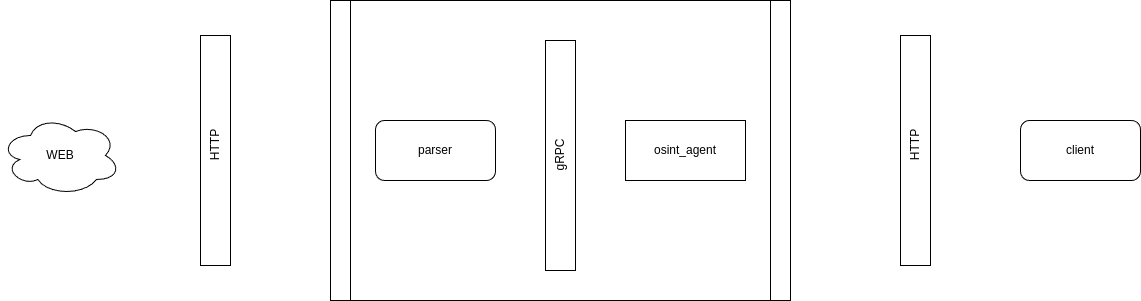

The diagram above was exported from draw.io. Its source (the exported page's mxGraphModel, read from the mxfile embedded in the PNG):
<mxGraphModel dx="1044" dy="723" grid="1" gridSize="10" guides="1" tooltips="1" connect="1" arrows="1" fold="1" page="1" pageScale="1" pageWidth="1100" pageHeight="850" math="0" shadow="0">
  <root>
    <mxCell id="0" />
    <mxCell id="1" parent="0" />
    <mxCell id="wGkDXVVACLgU1g5p0LOe-10" value="" style="shape=process;whiteSpace=wrap;html=1;backgroundOutline=1;size=0.043478260869565216;" vertex="1" parent="1">
      <mxGeometry x="370" y="240" width="460" height="300" as="geometry" />
    </mxCell>
    <mxCell id="wGkDXVVACLgU1g5p0LOe-1" value="osint_agent" style="rounded=1;whiteSpace=wrap;html=1;" vertex="1" parent="1">
      <mxGeometry x="665" y="360" width="120" height="60" as="geometry" />
    </mxCell>
    <mxCell id="wGkDXVVACLgU1g5p0LOe-3" value="parser" style="rounded=1;whiteSpace=wrap;html=1;" vertex="1" parent="1">
      <mxGeometry x="415" y="360" width="120" height="60" as="geometry" />
    </mxCell>
    <mxCell id="wGkDXVVACLgU1g5p0LOe-4" value="client" style="rounded=1;whiteSpace=wrap;html=1;" vertex="1" parent="1">
      <mxGeometry x="1060" y="360" width="120" height="60" as="geometry" />
    </mxCell>
    <mxCell id="wGkDXVVACLgU1g5p0LOe-5" value="osint_agent" style="rounded=0;whiteSpace=wrap;html=1;" vertex="1" parent="1">
      <mxGeometry x="665" y="360" width="120" height="60" as="geometry" />
    </mxCell>
    <mxCell id="wGkDXVVACLgU1g5p0LOe-6" value="" style="rounded=0;whiteSpace=wrap;html=1;" vertex="1" parent="1">
      <mxGeometry x="585" y="280" width="30" height="230" as="geometry" />
    </mxCell>
    <mxCell id="wGkDXVVACLgU1g5p0LOe-7" value="" style="rounded=0;whiteSpace=wrap;html=1;" vertex="1" parent="1">
      <mxGeometry x="940" y="275" width="30" height="230" as="geometry" />
    </mxCell>
    <mxCell id="wGkDXVVACLgU1g5p0LOe-8" value="gRPC" style="text;html=1;align=center;verticalAlign=middle;resizable=0;points=[];autosize=1;strokeColor=none;fillColor=none;rotation=-90;" vertex="1" parent="1">
      <mxGeometry x="570" y="380" width="60" height="30" as="geometry" />
    </mxCell>
    <mxCell id="wGkDXVVACLgU1g5p0LOe-9" value="HTTP" style="text;html=1;align=center;verticalAlign=middle;resizable=0;points=[];autosize=1;strokeColor=none;fillColor=none;rotation=-90;" vertex="1" parent="1">
      <mxGeometry x="930" y="370" width="50" height="30" as="geometry" />
    </mxCell>
    <mxCell id="wGkDXVVACLgU1g5p0LOe-11" value="WEB" style="ellipse;shape=cloud;whiteSpace=wrap;html=1;" vertex="1" parent="1">
      <mxGeometry x="40" y="355" width="120" height="80" as="geometry" />
    </mxCell>
    <mxCell id="wGkDXVVACLgU1g5p0LOe-12" value="" style="rounded=0;whiteSpace=wrap;html=1;" vertex="1" parent="1">
      <mxGeometry x="240" y="275" width="30" height="230" as="geometry" />
    </mxCell>
    <mxCell id="wGkDXVVACLgU1g5p0LOe-13" value="HTTP" style="text;html=1;align=center;verticalAlign=middle;resizable=0;points=[];autosize=1;strokeColor=none;fillColor=none;rotation=-90;" vertex="1" parent="1">
      <mxGeometry x="230" y="370" width="50" height="30" as="geometry" />
    </mxCell>
  </root>
</mxGraphModel>